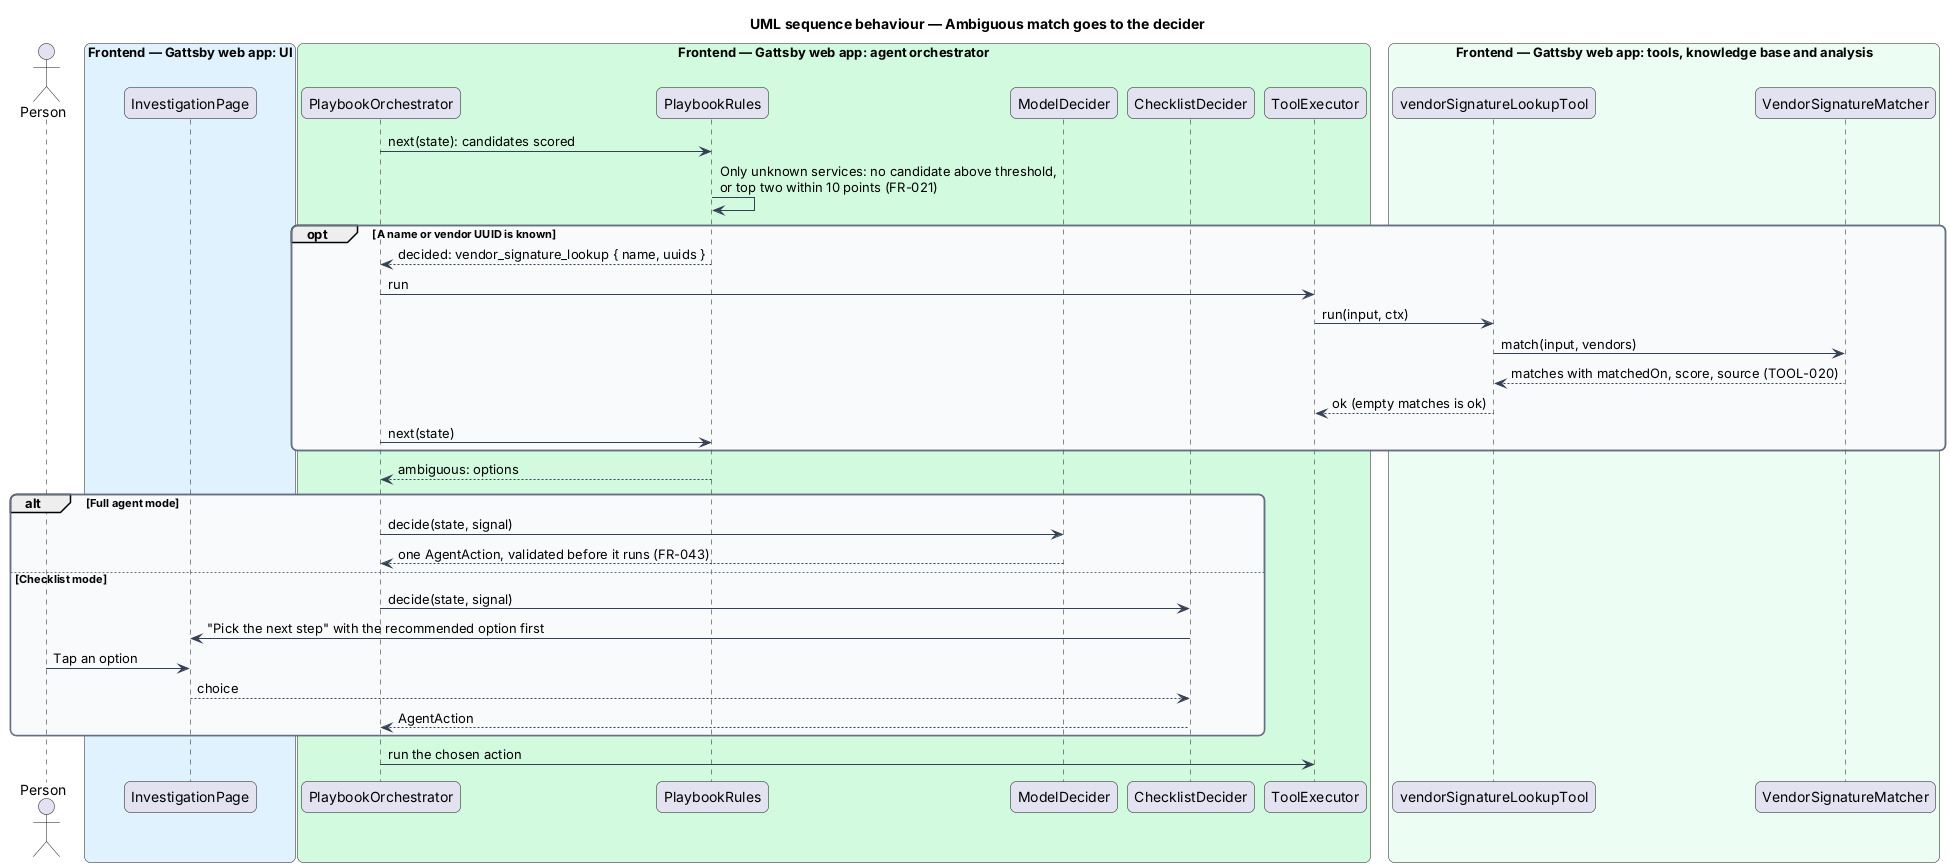

The diagram above was rendered by PlantUML. Its source (embedded in the PNG):
@startuml
title UML sequence behaviour — Ambiguous match goes to the decider
skinparam backgroundColor #FFFFFF
skinparam shadowing false
skinparam roundcorner 12
skinparam defaultFontName Arial
skinparam ArrowColor #344054
skinparam rectangle {
  BorderColor #344054
  FontColor #101828
}
skinparam package {
  BorderColor #667085
  FontColor #101828
  BackgroundColor #F9FAFB
}
actor "Person" as person
box "Frontend — Gattsby web app: UI" #E0F2FE
  participant "InvestigationPage" as page
end box
box "Frontend — Gattsby web app: agent orchestrator" #D1FADF
  participant "PlaybookOrchestrator" as orch
  participant "PlaybookRules" as rules
  participant "ModelDecider" as model
  participant "ChecklistDecider" as checklist
  participant "ToolExecutor" as executor
end box
box "Frontend — Gattsby web app: tools, knowledge base and analysis" #ECFDF3
  participant "vendorSignatureLookupTool" as vendor
  participant "VendorSignatureMatcher" as vsm
end box

orch -> rules : next(state): candidates scored
rules -> rules : Only unknown services: no candidate above threshold,\nor top two within 10 points (FR-021)
opt A name or vendor UUID is known
  rules --> orch : decided: vendor_signature_lookup { name, uuids }
  orch -> executor : run
  executor -> vendor : run(input, ctx)
  vendor -> vsm : match(input, vendors)
  vsm --> vendor : matches with matchedOn, score, source (TOOL-020)
  vendor --> executor : ok (empty matches is ok)
  orch -> rules : next(state)
end
rules --> orch : ambiguous: options
alt Full agent mode
  orch -> model : decide(state, signal)
  model --> orch : one AgentAction, validated before it runs (FR-043)
else Checklist mode
  orch -> checklist : decide(state, signal)
  checklist -> page : "Pick the next step" with the recommended option first
  person -> page : Tap an option
  page --> checklist : choice
  checklist --> orch : AgentAction
end
orch -> executor : run the chosen action
@enduml